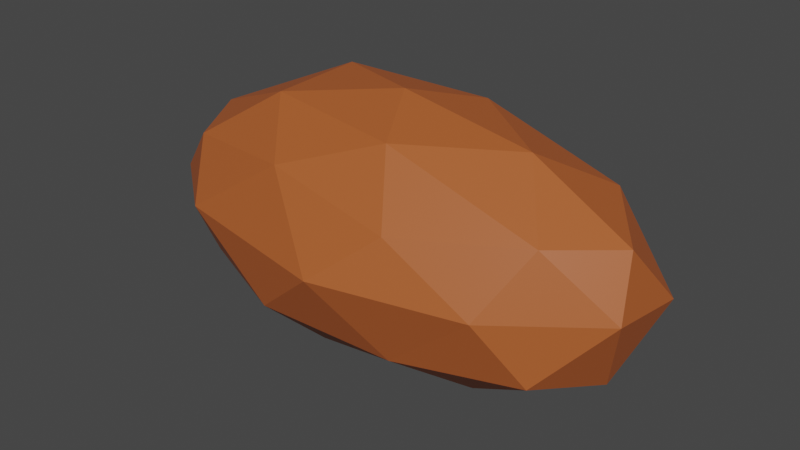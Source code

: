 # Source: RockCopper.blend  (saved by Blender 2.92.15; exported with 4.5.12 LTS)
import bpy
from mathutils import Matrix  # noqa: F401  (used for matrix-valued properties, if any)

bpy.ops.wm.read_factory_settings(use_empty=True)
scene = bpy.context.scene
scene.name = 'Scene'

# ---- collections
col_collection = bpy.data.collections.new('Collection'); scene.collection.children.link(col_collection)

# ---- materials (node trees are filled in below, after node groups)
mat_rock = bpy.data.materials.new('Rock')
mat_rock.use_transparent_shadow = False

# ---- material node trees
mat_rock.use_nodes = True; mat_rock.node_tree.nodes.clear()
_N = mat_rock.node_tree.nodes; _L = mat_rock.node_tree.links
n0 = _N.new('ShaderNodeBsdfPrincipled'); n0.name = 'Principled BSDF'; n0.location = (10, 300)
n0.distribution = 'GGX'
n0.subsurface_method = 'BURLEY'
n0.inputs[0].default_value = (0.4385, 0.1058, 0.02673, 1.0)
n0.inputs[3].default_value = 1.45
n0.inputs[27].default_value = (0.0, 0.0, 0.0, 1.0)
n0.inputs[28].default_value = 1.0
n1 = _N.new('ShaderNodeOutputMaterial'); n1.name = 'Material Output'; n1.location = (300, 300)
_L.new(n0.outputs[0], n1.inputs[0])
n1.is_active_output = True

# ---- world
world_world = bpy.data.worlds.new('World'); scene.world = world_world
world_world.use_nodes = True; world_world.node_tree.nodes.clear()
_N = world_world.node_tree.nodes; _L = world_world.node_tree.links
n0 = _N.new('ShaderNodeOutputWorld'); n0.name = 'World Output'; n0.location = (300, 300)
n1 = _N.new('ShaderNodeBackground'); n1.name = 'Background'; n1.location = (10, 300)
n1.inputs[0].default_value = (0.05088, 0.05088, 0.05088, 1.0)
_L.new(n1.outputs[0], n0.inputs[0])
n0.is_active_output = True
world_world.color = (0.05088, 0.05088, 0.05088)
world_world.use_sun_shadow = False
world_world.sun_shadow_jitter_overblur = 0.0

# ---- meshes
me_icosphere = bpy.data.meshes.new('Icosphere')
me_icosphere.from_pydata([(0.01217, 0.008422, -0.9915), (1.466, -0.6096, -0.4338), (-0.5059, -0.8982, -0.4654), (-1.834, 0.05889, -0.4553), (-0.6034, 0.8903, -0.4823), (1.397, 0.5, -0.3936), (0.5148, -0.8398, 0.3875), (-1.456, -0.5188, 0.4482), (-1.432, 0.5091, 0.4994), (0.5518, 0.8652, 0.4399), (1.811, -0.08884, 0.4354), (0.006529, -0.002554, 0.9893), (-0.3263, -0.4987, -0.8524), (0.8617, -0.3198, -0.8497), (0.511, -0.774, -0.5461), (1.708, -0.04727, -0.5862), (0.855, 0.2509, -0.8903), (-1.016, -0.01675, -0.8384), (-1.419, -0.4818, -0.5069), (-0.3653, 0.4555, -0.8413), (-1.348, 0.5341, -0.5135), (0.462, 0.8312, -0.5941), (1.893, -0.2983, 0.02938), (1.925, 0.3023, -0.03175), (0.06478, -1.073, 0.01496), (1.171, -0.816, 0.01226), (-1.9, -0.3096, 0.005811), (-1.232, -0.836, 0.04794), (-1.185, 0.8039, 0.02614), (-1.865, 0.2894, -0.01088), (1.175, 0.8066, 0.001543), (-0.03664, 0.9545, -0.00876), (1.412, -0.4876, 0.4614), (-0.4746, -0.7602, 0.5573), (-1.707, -0.01474, 0.4999), (-0.5147, 0.8395, 0.5425), (1.382, 0.4901, 0.5153), (0.2744, -0.5089, 0.8305), (1.047, -0.03522, 0.8258), (-0.8508, -0.309, 0.8507), (-0.795, 0.3666, 0.8999), (0.3257, 0.4988, 0.8507)], [], [(0, 13, 12), (1, 13, 15), (0, 12, 17), (0, 17, 19), (0, 19, 16), (1, 15, 22), (2, 14, 24), (3, 18, 26), (4, 20, 28), (5, 21, 30), (1, 22, 25), (2, 24, 27), (3, 26, 29), (4, 28, 31), (5, 30, 23), (6, 32, 37), (7, 33, 39), (8, 34, 40), (9, 35, 41), (10, 36, 38), (38, 41, 11), (38, 36, 41), (36, 9, 41), (41, 40, 11), (41, 35, 40), (35, 8, 40), (40, 39, 11), (40, 34, 39), (34, 7, 39), (39, 37, 11), (39, 33, 37), (33, 6, 37), (37, 38, 11), (37, 32, 38), (32, 10, 38), (23, 36, 10), (23, 30, 36), (30, 9, 36), (31, 35, 9), (31, 28, 35), (28, 8, 35), (29, 34, 8), (29, 26, 34), (26, 7, 34), (27, 33, 7), (27, 24, 33), (24, 6, 33), (25, 32, 6), (25, 22, 32), (22, 10, 32), (30, 31, 9), (30, 21, 31), (21, 4, 31), (28, 29, 8), (28, 20, 29), (20, 3, 29), (26, 27, 7), (26, 18, 27), (18, 2, 27), (24, 25, 6), (24, 14, 25), (14, 1, 25), (22, 23, 10), (22, 15, 23), (15, 5, 23), (16, 21, 5), (16, 19, 21), (19, 4, 21), (19, 20, 4), (19, 17, 20), (17, 3, 20), (17, 18, 3), (17, 12, 18), (12, 2, 18), (15, 16, 5), (15, 13, 16), (13, 0, 16), (12, 14, 2), (12, 13, 14), (13, 1, 14)])
_uv = me_icosphere.uv_layers.new(name='UVMap')
_uv.uv.foreach_set('vector', [0.8182, 0.0, 0.7727, 0.07873, 0.8636, 0.07873, 0.7273, 0.1575, 0.6818, 0.07873, 0.6364, 0.1575, 0.09091, 0.0, 0.04545, 0.07873, 0.1364, 0.07873, 0.2727, 0.0, 0.2273, 0.07873, 0.3182, 0.07873, 0.4545, 0.0, 0.4091, 0.07873, 0.5, 0.07873, 0.7273, 0.1575, 0.6364, 0.1575, 0.6818, 0.2362, 0.9091, 0.1575, 0.8182, 0.1575, 0.8636, 0.2362, 0.1818, 0.1575, 0.09091, 0.1575, 0.1364, 0.2362, 0.3636, 0.1575, 0.2727, 0.1575, 0.3182, 0.2362, 0.5455, 0.1575, 0.4545, 0.1575, 0.5, 0.2362, 0.7273, 0.1575, 0.6818, 0.2362, 0.7727, 0.2362, 0.9091, 0.1575, 0.8636, 0.2362, 0.9545, 0.2362, 0.1818, 0.1575, 0.1364, 0.2362, 0.2273, 0.2362, 0.3636, 0.1575, 0.3182, 0.2362, 0.4091, 0.2362, 0.5455, 0.1575, 0.5, 0.2362, 0.5909, 0.2362, 0.8182, 0.3149, 0.7273, 0.3149, 0.7727, 0.3937, 1.0, 0.3149, 0.9091, 0.3149, 0.9545, 0.3937, 0.2727, 0.3149, 0.1818, 0.3149, 0.2273, 0.3937, 0.4545, 0.3149, 0.3636, 0.3149, 0.4091, 0.3937, 0.6364, 0.3149, 0.5455, 0.3149, 0.5909, 0.3937, 0.5909, 0.3937, 0.5, 0.3937, 0.5455, 0.4724, 0.5909, 0.3937, 0.5455, 0.3149, 0.5, 0.3937, 0.5455, 0.3149, 0.4545, 0.3149, 0.5, 0.3937, 0.4091, 0.3937, 0.3182, 0.3937, 0.3636, 0.4724, 0.4091, 0.3937, 0.3636, 0.3149, 0.3182, 0.3937, 0.3636, 0.3149, 0.2727, 0.3149, 0.3182, 0.3937, 0.2273, 0.3937, 0.1364, 0.3937, 0.1818, 0.4724, 0.2273, 0.3937, 0.1818, 0.3149, 0.1364, 0.3937, 0.1818, 0.3149, 0.09091, 0.3149, 0.1364, 0.3937, 0.9545, 0.3937, 0.8636, 0.3937, 0.9091, 0.4724, 0.9545, 0.3937, 0.9091, 0.3149, 0.8636, 0.3937, 0.9091, 0.3149, 0.8182, 0.3149, 0.8636, 0.3937, 0.7727, 0.3937, 0.6818, 0.3937, 0.7273, 0.4724, 0.7727, 0.3937, 0.7273, 0.3149, 0.6818, 0.3937, 0.7273, 0.3149, 0.6364, 0.3149, 0.6818, 0.3937, 0.5909, 0.2362, 0.5455, 0.3149, 0.6364, 0.3149, 0.5909, 0.2362, 0.5, 0.2362, 0.5455, 0.3149, 0.5, 0.2362, 0.4545, 0.3149, 0.5455, 0.3149, 0.4091, 0.2362, 0.3636, 0.3149, 0.4545, 0.3149, 0.4091, 0.2362, 0.3182, 0.2362, 0.3636, 0.3149, 0.3182, 0.2362, 0.2727, 0.3149, 0.3636, 0.3149, 0.2273, 0.2362, 0.1818, 0.3149, 0.2727, 0.3149, 0.2273, 0.2362, 0.1364, 0.2362, 0.1818, 0.3149, 0.1364, 0.2362, 0.09091, 0.3149, 0.1818, 0.3149, 0.9545, 0.2362, 0.9091, 0.3149, 1.0, 0.3149, 0.9545, 0.2362, 0.8636, 0.2362, 0.9091, 0.3149, 0.8636, 0.2362, 0.8182, 0.3149, 0.9091, 0.3149, 0.7727, 0.2362, 0.7273, 0.3149, 0.8182, 0.3149, 0.7727, 0.2362, 0.6818, 0.2362, 0.7273, 0.3149, 0.6818, 0.2362, 0.6364, 0.3149, 0.7273, 0.3149, 0.5, 0.2362, 0.4091, 0.2362, 0.4545, 0.3149, 0.5, 0.2362, 0.4545, 0.1575, 0.4091, 0.2362, 0.4545, 0.1575, 0.3636, 0.1575, 0.4091, 0.2362, 0.3182, 0.2362, 0.2273, 0.2362, 0.2727, 0.3149, 0.3182, 0.2362, 0.2727, 0.1575, 0.2273, 0.2362, 0.2727, 0.1575, 0.1818, 0.1575, 0.2273, 0.2362, 0.1364, 0.2362, 0.04545, 0.2362, 0.09091, 0.3149, 0.1364, 0.2362, 0.09091, 0.1575, 0.04545, 0.2362, 0.09091, 0.1575, 0.0, 0.1575, 0.04545, 0.2362, 0.8636, 0.2362, 0.7727, 0.2362, 0.8182, 0.3149, 0.8636, 0.2362, 0.8182, 0.1575, 0.7727, 0.2362, 0.8182, 0.1575, 0.7273, 0.1575, 0.7727, 0.2362, 0.6818, 0.2362, 0.5909, 0.2362, 0.6364, 0.3149, 0.6818, 0.2362, 0.6364, 0.1575, 0.5909, 0.2362, 0.6364, 0.1575, 0.5455, 0.1575, 0.5909, 0.2362, 0.5, 0.07873, 0.4545, 0.1575, 0.5455, 0.1575, 0.5, 0.07873, 0.4091, 0.07873, 0.4545, 0.1575, 0.4091, 0.07873, 0.3636, 0.1575, 0.4545, 0.1575, 0.3182, 0.07873, 0.2727, 0.1575, 0.3636, 0.1575, 0.3182, 0.07873, 0.2273, 0.07873, 0.2727, 0.1575, 0.2273, 0.07873, 0.1818, 0.1575, 0.2727, 0.1575, 0.1364, 0.07873, 0.09091, 0.1575, 0.1818, 0.1575, 0.1364, 0.07873, 0.04545, 0.07873, 0.09091, 0.1575, 0.04545, 0.07873, 0.0, 0.1575, 0.09091, 0.1575, 0.6364, 0.1575, 0.5909, 0.07873, 0.5455, 0.1575, 0.6364, 0.1575, 0.6818, 0.07873, 0.5909, 0.07873, 0.6818, 0.07873, 0.6364, 0.0, 0.5909, 0.07873, 0.8636, 0.07873, 0.8182, 0.1575, 0.9091, 0.1575, 0.8636, 0.07873, 0.7727, 0.07873, 0.8182, 0.1575, 0.7727, 0.07873, 0.7273, 0.1575, 0.8182, 0.1575])
me_icosphere.materials.append(mat_rock)
me_icosphere.use_remesh_fix_poles = True
me_icosphere.use_remesh_preserve_attributes = False
me_icosphere.use_mirror_vertex_groups = False
me_icosphere.update()

# ---- objects
ob_icosphere = bpy.data.objects.new('Icosphere', me_icosphere)

# ---- transforms, parenting, visibility, modifiers, constraints
ob_icosphere.location = (0.0, 0.0, 0.0)
ob_icosphere.scale = (0.7517, 0.7517, 0.7517)
ob_icosphere.lineart.crease_threshold = 0.0

# ---- collection membership
col_collection.objects.link(ob_icosphere)

# ---- scene / render settings (as saved in the file)
scene.frame_start = 1; scene.frame_end = 250; scene.frame_set(1)
scene.render.engine = 'BLENDER_EEVEE_NEXT'
scene.cycles.use_denoising = False
scene.cycles.samples = 128
scene.cycles.sampling_pattern = 'TABULATED_SOBOL'
scene.cycles.use_adaptive_sampling = False
scene.cycles.use_light_tree = False
scene.view_settings.view_transform = 'Filmic'
bpy.context.view_layer.update()

# ---- added for rendering (the .blend has no active camera and no usable light): camera, sun
cam_auto = bpy.data.cameras.new('AutoCamera')
cam_auto.lens = 50.0
cam_auto.sensor_width = 36.0
cam_auto.clip_end = 1000.0
ob_auto_camera = bpy.data.objects.new('AutoCamera', cam_auto)
scene.collection.objects.link(ob_auto_camera)
ob_auto_camera.location = (3.32063, -4.01759, 2.64798)
ob_auto_camera.rotation_euler = (1.09748, -7.21219e-08, 0.694738)
scene.camera = ob_auto_camera
light_auto_sun = bpy.data.lights.new('AutoSun', 'SUN')
light_auto_sun.energy = 3.0
light_auto_sun.angle = 0.0523599
ob_auto_sun = bpy.data.objects.new('AutoSun', light_auto_sun)
scene.collection.objects.link(ob_auto_sun)
ob_auto_sun.rotation_euler = (0.872665, 0.174533, 0.523599)
bpy.context.view_layer.update()
